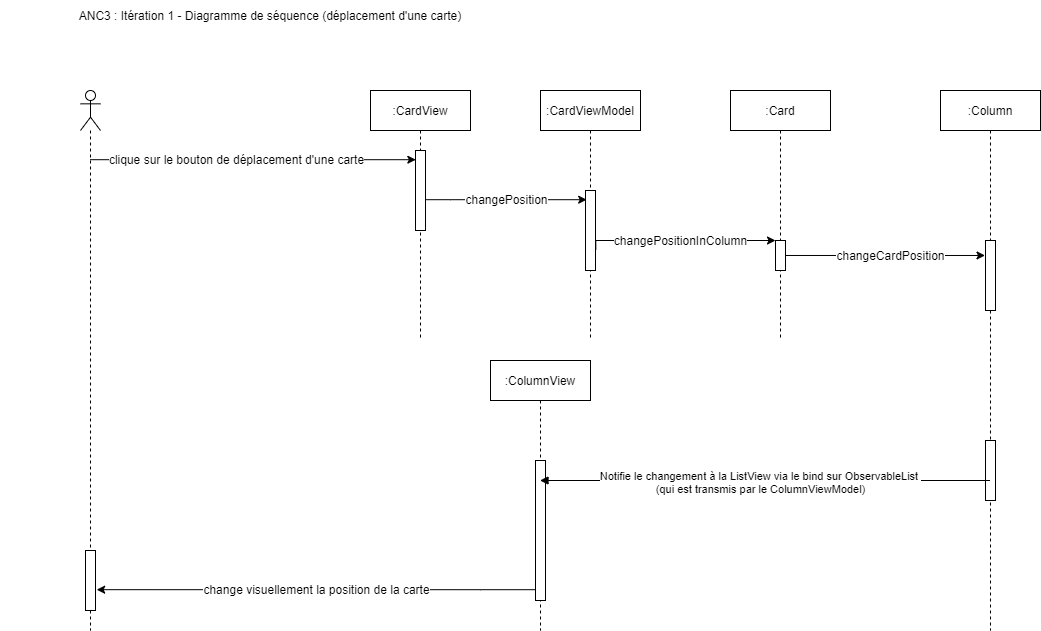

The diagram above was exported from draw.io. Its source (the exported page's mxGraphModel, read from the mxfile embedded in the PNG):
<mxGraphModel dx="1422" dy="1162" grid="1" gridSize="10" guides="1" tooltips="1" connect="1" arrows="1" fold="1" page="0" pageScale="1.5" pageWidth="826" pageHeight="1169" background="#ffffff" math="0" shadow="0">
  <root>
    <mxCell id="0" />
    <mxCell id="1" parent="0" />
    <mxCell id="xYMxo-5dZzdiOJb78FIX-89" value=":CardView" style="shape=umlLifeline;perimeter=lifelinePerimeter;whiteSpace=wrap;html=1;container=1;collapsible=0;recursiveResize=0;outlineConnect=0;" parent="1" vertex="1">
      <mxGeometry x="410" y="60" width="100" height="250" as="geometry" />
    </mxCell>
    <mxCell id="xYMxo-5dZzdiOJb78FIX-133" value="" style="html=1;points=[];perimeter=orthogonalPerimeter;fontSize=12;" parent="xYMxo-5dZzdiOJb78FIX-89" vertex="1">
      <mxGeometry x="45" y="60" width="10" height="80" as="geometry" />
    </mxCell>
    <mxCell id="xYMxo-5dZzdiOJb78FIX-92" style="edgeStyle=orthogonalEdgeStyle;rounded=0;orthogonalLoop=1;jettySize=auto;html=1;entryX=0.033;entryY=0.115;entryDx=0;entryDy=0;entryPerimeter=0;" parent="1" source="xYMxo-5dZzdiOJb78FIX-91" target="xYMxo-5dZzdiOJb78FIX-133" edge="1">
      <mxGeometry relative="1" as="geometry">
        <mxPoint x="450" y="130" as="targetPoint" />
        <Array as="points">
          <mxPoint x="350" y="130" />
        </Array>
      </mxGeometry>
    </mxCell>
    <mxCell id="xYMxo-5dZzdiOJb78FIX-98" value="clique sur le bouton de déplacement d'une carte" style="edgeLabel;html=1;align=center;verticalAlign=middle;resizable=0;points=[];fontSize=12;" parent="xYMxo-5dZzdiOJb78FIX-92" vertex="1" connectable="0">
      <mxGeometry x="-0.1087" y="1" relative="1" as="geometry">
        <mxPoint x="1" as="offset" />
      </mxGeometry>
    </mxCell>
    <mxCell id="xYMxo-5dZzdiOJb78FIX-91" value="" style="shape=umlLifeline;participant=umlActor;perimeter=lifelinePerimeter;whiteSpace=wrap;html=1;container=1;collapsible=0;recursiveResize=0;verticalAlign=top;spacingTop=36;outlineConnect=0;" parent="1" vertex="1">
      <mxGeometry x="120" y="60" width="20" height="540" as="geometry" />
    </mxCell>
    <mxCell id="xYMxo-5dZzdiOJb78FIX-150" value="" style="html=1;points=[];perimeter=orthogonalPerimeter;fontSize=12;" parent="xYMxo-5dZzdiOJb78FIX-91" vertex="1">
      <mxGeometry x="5" y="460" width="10" height="60" as="geometry" />
    </mxCell>
    <mxCell id="xYMxo-5dZzdiOJb78FIX-93" value=":CardViewModel" style="shape=umlLifeline;perimeter=lifelinePerimeter;whiteSpace=wrap;html=1;container=1;collapsible=0;recursiveResize=0;outlineConnect=0;" parent="1" vertex="1">
      <mxGeometry x="580" y="60" width="100" height="250" as="geometry" />
    </mxCell>
    <mxCell id="xYMxo-5dZzdiOJb78FIX-135" value="" style="html=1;points=[];perimeter=orthogonalPerimeter;fontSize=12;" parent="xYMxo-5dZzdiOJb78FIX-93" vertex="1">
      <mxGeometry x="45" y="100" width="10" height="80" as="geometry" />
    </mxCell>
    <mxCell id="xYMxo-5dZzdiOJb78FIX-94" value=":Card" style="shape=umlLifeline;perimeter=lifelinePerimeter;whiteSpace=wrap;html=1;container=1;collapsible=0;recursiveResize=0;outlineConnect=0;" parent="1" vertex="1">
      <mxGeometry x="770" y="60" width="100" height="250" as="geometry" />
    </mxCell>
    <mxCell id="xYMxo-5dZzdiOJb78FIX-136" value="" style="html=1;points=[];perimeter=orthogonalPerimeter;fontSize=12;" parent="xYMxo-5dZzdiOJb78FIX-94" vertex="1">
      <mxGeometry x="45" y="150" width="10" height="30" as="geometry" />
    </mxCell>
    <mxCell id="xYMxo-5dZzdiOJb78FIX-95" value="&lt;span style=&quot;font-size: 12px&quot;&gt;changePosition&lt;/span&gt;" style="edgeStyle=orthogonalEdgeStyle;rounded=0;orthogonalLoop=1;jettySize=auto;html=1;strokeWidth=1;entryX=0.117;entryY=0.115;entryDx=0;entryDy=0;entryPerimeter=0;" parent="1" source="xYMxo-5dZzdiOJb78FIX-133" target="xYMxo-5dZzdiOJb78FIX-135" edge="1">
      <mxGeometry relative="1" as="geometry">
        <mxPoint x="480" y="170" as="sourcePoint" />
        <mxPoint x="620" y="170" as="targetPoint" />
        <Array as="points">
          <mxPoint x="490" y="170" />
        </Array>
      </mxGeometry>
    </mxCell>
    <mxCell id="xYMxo-5dZzdiOJb78FIX-96" value="&lt;span style=&quot;font-size: 12px&quot;&gt;changePositionInColumn&lt;/span&gt;" style="edgeStyle=orthogonalEdgeStyle;rounded=0;orthogonalLoop=1;jettySize=auto;html=1;exitX=1.033;exitY=0.74;exitDx=0;exitDy=0;exitPerimeter=0;" parent="1" source="xYMxo-5dZzdiOJb78FIX-135" target="xYMxo-5dZzdiOJb78FIX-136" edge="1">
      <mxGeometry relative="1" as="geometry">
        <mxPoint x="640" y="210" as="sourcePoint" />
        <mxPoint x="810" y="220" as="targetPoint" />
        <Array as="points">
          <mxPoint x="635" y="210" />
        </Array>
      </mxGeometry>
    </mxCell>
    <mxCell id="xYMxo-5dZzdiOJb78FIX-140" value=":Column" style="shape=umlLifeline;perimeter=lifelinePerimeter;whiteSpace=wrap;html=1;container=1;collapsible=0;recursiveResize=0;outlineConnect=0;fontSize=12;" parent="1" vertex="1">
      <mxGeometry x="980" y="60" width="100" height="540" as="geometry" />
    </mxCell>
    <mxCell id="xYMxo-5dZzdiOJb78FIX-144" value="" style="html=1;points=[];perimeter=orthogonalPerimeter;fontSize=12;" parent="xYMxo-5dZzdiOJb78FIX-140" vertex="1">
      <mxGeometry x="45" y="150" width="10" height="70" as="geometry" />
    </mxCell>
    <mxCell id="xYMxo-5dZzdiOJb78FIX-147" value="" style="html=1;points=[];perimeter=orthogonalPerimeter;fontSize=12;" parent="xYMxo-5dZzdiOJb78FIX-140" vertex="1">
      <mxGeometry x="45" y="350" width="10" height="60" as="geometry" />
    </mxCell>
    <mxCell id="xYMxo-5dZzdiOJb78FIX-146" value=":ColumnView" style="shape=umlLifeline;perimeter=lifelinePerimeter;whiteSpace=wrap;html=1;container=1;collapsible=0;recursiveResize=0;outlineConnect=0;fontSize=12;" parent="1" vertex="1">
      <mxGeometry x="530" y="330" width="100" height="270" as="geometry" />
    </mxCell>
    <mxCell id="xYMxo-5dZzdiOJb78FIX-149" value="" style="html=1;points=[];perimeter=orthogonalPerimeter;fontSize=12;" parent="xYMxo-5dZzdiOJb78FIX-146" vertex="1">
      <mxGeometry x="45" y="100" width="10" height="140" as="geometry" />
    </mxCell>
    <mxCell id="xYMxo-5dZzdiOJb78FIX-154" value="changeCardPosition" style="edgeStyle=orthogonalEdgeStyle;rounded=0;orthogonalLoop=1;jettySize=auto;html=1;entryX=-0.05;entryY=0.214;entryDx=0;entryDy=0;entryPerimeter=0;strokeWidth=1;fontSize=12;" parent="1" source="xYMxo-5dZzdiOJb78FIX-136" target="xYMxo-5dZzdiOJb78FIX-144" edge="1">
      <mxGeometry x="0.0526" relative="1" as="geometry">
        <mxPoint as="offset" />
      </mxGeometry>
    </mxCell>
    <mxCell id="xYMxo-5dZzdiOJb78FIX-162" value="change visuellement la position de la carte" style="edgeStyle=orthogonalEdgeStyle;rounded=0;orthogonalLoop=1;jettySize=auto;html=1;strokeWidth=1;fontSize=12;entryX=1.117;entryY=0.653;entryDx=0;entryDy=0;entryPerimeter=0;" parent="1" source="xYMxo-5dZzdiOJb78FIX-149" target="xYMxo-5dZzdiOJb78FIX-150" edge="1">
      <mxGeometry relative="1" as="geometry">
        <mxPoint x="190" y="560" as="targetPoint" />
        <Array as="points">
          <mxPoint x="520" y="560" />
        </Array>
      </mxGeometry>
    </mxCell>
    <mxCell id="6QVB4PQBMQo5ai8wPj7M-6" value="" style="html=1;verticalAlign=bottom;labelBackgroundColor=none;endArrow=block;endFill=1;" parent="1" source="xYMxo-5dZzdiOJb78FIX-140" target="xYMxo-5dZzdiOJb78FIX-146" edge="1">
      <mxGeometry width="160" relative="1" as="geometry">
        <mxPoint x="930" y="510" as="sourcePoint" />
        <mxPoint x="819.6666666666667" y="450" as="targetPoint" />
        <Array as="points">
          <mxPoint x="910" y="450" />
        </Array>
      </mxGeometry>
    </mxCell>
    <mxCell id="6QVB4PQBMQo5ai8wPj7M-9" value="Notifie le changement à la ListView via le bind sur ObservableList &lt;br&gt;(qui est transmis par le ColumnViewModel)" style="edgeLabel;html=1;align=center;verticalAlign=middle;resizable=0;points=[];" parent="6QVB4PQBMQo5ai8wPj7M-6" vertex="1" connectable="0">
      <mxGeometry x="0.0238" y="1" relative="1" as="geometry">
        <mxPoint as="offset" />
      </mxGeometry>
    </mxCell>
    <mxCell id="wRdGS0_nD9T0TkNt6Q5W-1" value="ANC3 : Itération 1 - Diagramme de séquence (déplacement d'une carte)" style="text;html=1;strokeColor=none;fillColor=none;align=center;verticalAlign=middle;whiteSpace=wrap;rounded=0;" parent="1" vertex="1">
      <mxGeometry x="40" y="-30" width="540" height="30" as="geometry" />
    </mxCell>
  </root>
</mxGraphModel>